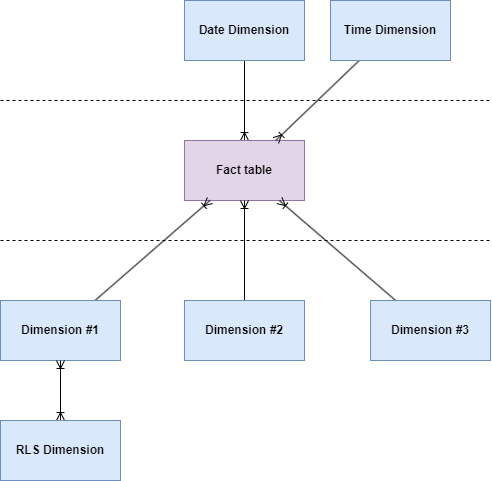

The diagram above was exported from draw.io. Its source (the exported page's mxGraphModel, read from the mxfile embedded in the PNG):
<mxGraphModel dx="1434" dy="836" grid="1" gridSize="10" guides="1" tooltips="1" connect="1" arrows="1" fold="1" page="1" pageScale="1" pageWidth="827" pageHeight="1169" math="0" shadow="0">
  <root>
    <mxCell id="0" />
    <mxCell id="1" parent="0" />
    <mxCell id="IPm_3ht4MIERFs5Zp5ug-3" style="edgeStyle=orthogonalEdgeStyle;rounded=0;orthogonalLoop=1;jettySize=auto;html=1;endArrow=ERoneToMany;endFill=0;" edge="1" parent="1" source="IPm_3ht4MIERFs5Zp5ug-1" target="IPm_3ht4MIERFs5Zp5ug-2">
      <mxGeometry relative="1" as="geometry" />
    </mxCell>
    <mxCell id="IPm_3ht4MIERFs5Zp5ug-1" value="Date Dimension" style="rounded=0;whiteSpace=wrap;html=1;fillColor=#dae8fc;strokeColor=#6c8ebf;fontStyle=1" vertex="1" parent="1">
      <mxGeometry x="294" y="240" width="120" height="60" as="geometry" />
    </mxCell>
    <mxCell id="IPm_3ht4MIERFs5Zp5ug-2" value="Fact table" style="rounded=0;whiteSpace=wrap;html=1;fillColor=#e1d5e7;strokeColor=#9673a6;fontStyle=1" vertex="1" parent="1">
      <mxGeometry x="294" y="380" width="120" height="60" as="geometry" />
    </mxCell>
    <mxCell id="IPm_3ht4MIERFs5Zp5ug-7" style="rounded=0;orthogonalLoop=1;jettySize=auto;html=1;strokeColor=default;align=center;verticalAlign=middle;fontFamily=Helvetica;fontSize=11;fontColor=default;labelBackgroundColor=default;endArrow=ERoneToMany;endFill=0;" edge="1" parent="1" source="IPm_3ht4MIERFs5Zp5ug-4" target="IPm_3ht4MIERFs5Zp5ug-2">
      <mxGeometry relative="1" as="geometry" />
    </mxCell>
    <mxCell id="IPm_3ht4MIERFs5Zp5ug-4" value="Dimension #1" style="rounded=0;whiteSpace=wrap;html=1;fillColor=#dae8fc;strokeColor=#6c8ebf;fontStyle=1" vertex="1" parent="1">
      <mxGeometry x="110" y="540" width="120" height="60" as="geometry" />
    </mxCell>
    <mxCell id="IPm_3ht4MIERFs5Zp5ug-8" style="edgeStyle=orthogonalEdgeStyle;rounded=0;orthogonalLoop=1;jettySize=auto;html=1;strokeColor=default;align=center;verticalAlign=middle;fontFamily=Helvetica;fontSize=11;fontColor=default;labelBackgroundColor=default;endArrow=ERoneToMany;endFill=0;" edge="1" parent="1" source="IPm_3ht4MIERFs5Zp5ug-5" target="IPm_3ht4MIERFs5Zp5ug-2">
      <mxGeometry relative="1" as="geometry" />
    </mxCell>
    <mxCell id="IPm_3ht4MIERFs5Zp5ug-5" value="Dimension #2" style="rounded=0;whiteSpace=wrap;html=1;fillColor=#dae8fc;strokeColor=#6c8ebf;fontStyle=1" vertex="1" parent="1">
      <mxGeometry x="294" y="540" width="120" height="60" as="geometry" />
    </mxCell>
    <mxCell id="IPm_3ht4MIERFs5Zp5ug-9" style="rounded=0;orthogonalLoop=1;jettySize=auto;html=1;strokeColor=default;align=center;verticalAlign=middle;fontFamily=Helvetica;fontSize=11;fontColor=default;labelBackgroundColor=default;endArrow=ERoneToMany;endFill=0;" edge="1" parent="1" source="IPm_3ht4MIERFs5Zp5ug-6" target="IPm_3ht4MIERFs5Zp5ug-2">
      <mxGeometry relative="1" as="geometry" />
    </mxCell>
    <mxCell id="IPm_3ht4MIERFs5Zp5ug-6" value="Dimension #3" style="rounded=0;whiteSpace=wrap;html=1;fillColor=#dae8fc;strokeColor=#6c8ebf;fontStyle=1" vertex="1" parent="1">
      <mxGeometry x="480" y="540" width="120" height="60" as="geometry" />
    </mxCell>
    <mxCell id="IPm_3ht4MIERFs5Zp5ug-11" style="rounded=0;orthogonalLoop=1;jettySize=auto;html=1;strokeColor=default;align=center;verticalAlign=middle;fontFamily=Helvetica;fontSize=11;fontColor=default;labelBackgroundColor=default;endArrow=ERoneToMany;endFill=0;" edge="1" parent="1" source="IPm_3ht4MIERFs5Zp5ug-10" target="IPm_3ht4MIERFs5Zp5ug-2">
      <mxGeometry relative="1" as="geometry" />
    </mxCell>
    <mxCell id="IPm_3ht4MIERFs5Zp5ug-10" value="Time Dimension" style="rounded=0;whiteSpace=wrap;html=1;fillColor=#dae8fc;strokeColor=#6c8ebf;fontStyle=1" vertex="1" parent="1">
      <mxGeometry x="440" y="240" width="120" height="60" as="geometry" />
    </mxCell>
    <mxCell id="IPm_3ht4MIERFs5Zp5ug-12" value="" style="endArrow=none;dashed=1;html=1;rounded=0;" edge="1" parent="1">
      <mxGeometry width="50" height="50" relative="1" as="geometry">
        <mxPoint x="110" y="340" as="sourcePoint" />
        <mxPoint x="600" y="340" as="targetPoint" />
      </mxGeometry>
    </mxCell>
    <mxCell id="IPm_3ht4MIERFs5Zp5ug-13" value="" style="endArrow=none;dashed=1;html=1;rounded=0;" edge="1" parent="1">
      <mxGeometry width="50" height="50" relative="1" as="geometry">
        <mxPoint x="110" y="480" as="sourcePoint" />
        <mxPoint x="600" y="480" as="targetPoint" />
      </mxGeometry>
    </mxCell>
    <mxCell id="IPm_3ht4MIERFs5Zp5ug-15" style="edgeStyle=orthogonalEdgeStyle;rounded=0;orthogonalLoop=1;jettySize=auto;html=1;endArrow=ERoneToMany;endFill=0;startArrow=ERoneToMany;startFill=0;" edge="1" parent="1" source="IPm_3ht4MIERFs5Zp5ug-14" target="IPm_3ht4MIERFs5Zp5ug-4">
      <mxGeometry relative="1" as="geometry" />
    </mxCell>
    <mxCell id="IPm_3ht4MIERFs5Zp5ug-14" value="RLS Dimension" style="rounded=0;whiteSpace=wrap;html=1;fillColor=#dae8fc;strokeColor=#6c8ebf;fontStyle=1" vertex="1" parent="1">
      <mxGeometry x="110" y="660" width="120" height="60" as="geometry" />
    </mxCell>
  </root>
</mxGraphModel>